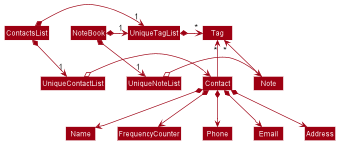

The diagram above was rendered by PlantUML. Its source (embedded in the PNG):
@startuml
!include style.puml
skinparam arrowThickness 1.1
skinparam arrowColor MODEL_COLOR
skinparam classBackgroundColor MODEL_COLOR

ContactsList *-right-> "1" UniqueContactList
ContactsList *-right-> "1" UniqueTagList
UniqueTagList -[hidden]down- UniqueContactList
UniqueTagList -[hidden]down- UniqueContactList

NoteBook *-right-> "1" UniqueNoteList
NoteBook *-right-> "1" UniqueTagList
UniqueTagList -[hidden]down- UniqueNoteList
UniqueTagList -[hidden]down- UniqueNoteList

UniqueTagList *-right-> "*" Tag
UniqueContactList o-right-> Contact
UniqueNoteList o-right-> Note

Contact -up-> "*" Tag
Note -up-> "*" Tag

Contact *--> Name
Contact *--> FrequencyCounter
Contact *--> Phone
Contact *--> Email
Contact *--> Address

@enduml